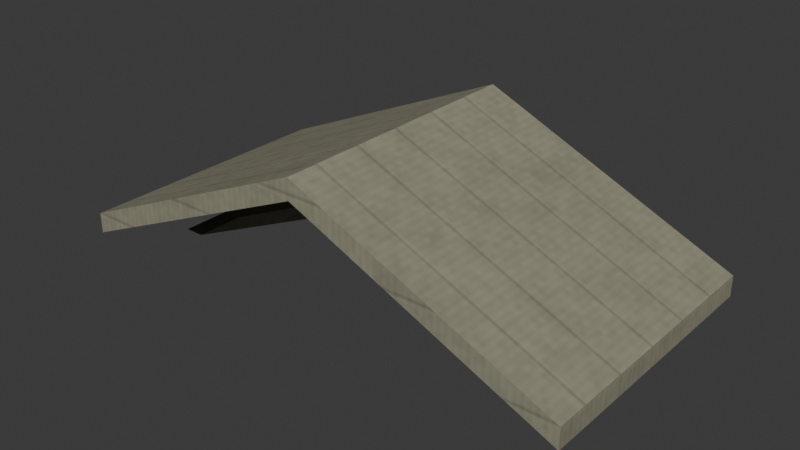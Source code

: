 # Source: residential-gabled-entry-canopy.lod1.blend  (saved by Blender 4.3.34; exported with 4.5.12 LTS)
import bpy
from mathutils import Matrix  # noqa: F401  (used for matrix-valued properties, if any)

bpy.ops.wm.read_factory_settings(use_empty=True)
scene = bpy.context.scene
scene.name = 'Scene'

# ---- collections
col_collection = bpy.data.collections.new('Collection'); scene.collection.children.link(col_collection)

# ---- images (referenced by path relative to the original .blend; pixels are not part of the script)
import os
ASSET_DIR = os.environ.get("B2B_ASSET_DIR", "")  # directory of the original .blend (textures are referenced by path, not embedded)
HERE = os.path.dirname(os.path.abspath(__file__))  # packed textures are extracted next to this script under _unpacked/

def load_image(name, relpath, width, height, colorspace="sRGB"):
    """Load a texture the original file referenced (path relative to the .blend, or extracted next to this script)."""
    p = next((c for c in (os.path.join(HERE, relpath), os.path.join(ASSET_DIR, relpath)) if relpath and os.path.exists(c)), "")
    if p:
        img = bpy.data.images.load(p, check_existing=True)
        img.name = name
    else:  # same state as the original file: an image datablock whose file is absent (Cycles renders it pink)
        img = bpy.data.images.new(name, width, height)
        img.source = "FILE"
        img.filepath = "//" + (relpath or name)
    img.colorspace_settings.name = colorspace
    return img
img_cedar_color_png = load_image('cedar-color.png', '_unpacked/cedar-color.b2662ef9.png', 480, 480, 'sRGB')
img_cedar_normal_png = load_image('cedar-normal.png', '_unpacked/cedar-normal.f35161dc.png', 480, 480, 'Non-Color')
img_cedar_orm_png = load_image('cedar-orm.png', '_unpacked/cedar-orm.c226e040.png', 480, 480, 'Non-Color')

# ---- materials (node trees are filled in below, after node groups)
mat_city_cedar_metre_uv = bpy.data.materials.new('City cedar metre UV')
mat_city_cedar_metre_uv.use_backface_culling = True

# ---- material node trees
mat_city_cedar_metre_uv.use_nodes = True; mat_city_cedar_metre_uv.node_tree.nodes.clear()
_N = mat_city_cedar_metre_uv.node_tree.nodes; _L = mat_city_cedar_metre_uv.node_tree.links
n0 = _N.new('ShaderNodeBsdfPrincipled'); n0.name = 'Principled BSDF'; n0.location = (10, 300)
n1 = _N.new('ShaderNodeOutputMaterial'); n1.name = 'Material Output'; n1.location = (300, 300)
n2 = _N.new('ShaderNodeUVMap'); n2.name = 'UV Map'; n2.location = (0, 0)
n2.uv_map = 'UVMap'
n3 = _N.new('ShaderNodeVectorMath'); n3.name = 'Metres to shared physical repeat'; n3.location = (0, 0)
n3.operation = 'MULTIPLY'
n3.inputs[1].default_value = (0.6579, 0.6579, 1.0)
n4 = _N.new('ShaderNodeTexImage'); n4.name = 'Image Texture'; n4.location = (0, 0)
n4.image = img_cedar_color_png
n5 = _N.new('ShaderNodeTexImage'); n5.name = 'Image Texture.001'; n5.location = (0, 0)
n5.image = img_cedar_normal_png
n6 = _N.new('ShaderNodeTexImage'); n6.name = 'Image Texture.002'; n6.location = (0, 0)
n6.image = img_cedar_orm_png
n7 = _N.new('ShaderNodeNormalMap'); n7.name = 'Normal Map'; n7.location = (0, 0)
n7.uv_map = 'UVMap'
n8 = _N.new('ShaderNodeSeparateColor'); n8.name = 'Separate Color'; n8.location = (0, 0)
_L.new(n0.outputs[0], n1.inputs[0])
_L.new(n2.outputs[0], n3.inputs[0])
_L.new(n3.outputs[0], n4.inputs[0])
_L.new(n3.outputs[0], n5.inputs[0])
_L.new(n3.outputs[0], n6.inputs[0])
_L.new(n4.outputs[0], n0.inputs[0])
_L.new(n5.outputs[0], n7.inputs[1])
_L.new(n7.outputs[0], n0.inputs[5])
_L.new(n6.outputs[0], n8.inputs[0])
_L.new(n8.outputs[1], n0.inputs[2])
_L.new(n8.outputs[2], n0.inputs[1])
n1.is_active_output = True

# ---- world
world_world = bpy.data.worlds.new('World'); scene.world = world_world
world_world.use_nodes = True; world_world.node_tree.nodes.clear()
_N = world_world.node_tree.nodes; _L = world_world.node_tree.links
n0 = _N.new('ShaderNodeOutputWorld'); n0.name = 'World Output'; n0.location = (300, 300)
n1 = _N.new('ShaderNodeBackground'); n1.name = 'Background'; n1.location = (10, 300)
n1.inputs[0].default_value = (0.05088, 0.05088, 0.05088, 1.0)
_L.new(n1.outputs[0], n0.inputs[0])
n0.is_active_output = True
world_world.color = (0.05088, 0.05088, 0.05088)
world_world.sun_shadow_jitter_overblur = 0.0

# ---- meshes
me_continuous_double_pitch_timber_canopy = bpy.data.meshes.new('Continuous double pitch timber canopy')
me_continuous_double_pitch_timber_canopy.from_pydata([(-1.0, -0.02, 2.66), (0.0, -0.02, 3.1), (1.0, -0.02, 2.66), (1.0, -0.02, 2.58), (0.0, -0.02, 3.02), (-1.0, -0.02, 2.58), (-1.0, -1.08, 2.66), (0.0, -1.08, 3.1), (1.0, -1.08, 2.66), (1.0, -1.08, 2.58), (0.0, -1.08, 3.02), (-1.0, -1.08, 2.58)], [], [(5, 0, 1, 2, 3, 4), (6, 11, 10, 9, 8, 7), (0, 6, 7, 1), (1, 7, 8, 2), (2, 8, 9, 3), (3, 9, 10, 4), (4, 10, 11, 5), (5, 11, 6, 0)])
_uv = me_continuous_double_pitch_timber_canopy.uv_layers.new(name='UVMap')
_uv.uv.foreach_set('vector', [-1.0, 2.58, -1.0, 2.66, 0.0, 3.1, 1.0, 2.66, 1.0, 2.58, 0.0, 3.02, -1.0, 2.66, -1.0, 2.58, 0.0, 3.02, 1.0, 2.58, 1.0, 2.66, 0.0, 3.1, -1.0, -0.02, -1.0, -1.08, 0.0, -1.08, 0.0, -0.02, 0.0, -0.02, 0.0, -1.08, 1.0, -1.08, 1.0, -0.02, -0.02, 2.66, -1.08, 2.66, -1.08, 2.58, -0.02, 2.58, 1.0, -0.02, 1.0, -1.08, 0.0, -1.08, 0.0, -0.02, 0.0, -0.02, 0.0, -1.08, -1.0, -1.08, -1.0, -0.02, -0.02, 2.58, -1.08, 2.58, -1.08, 2.66, -0.02, 2.66])
me_continuous_double_pitch_timber_canopy.materials.append(mat_city_cedar_metre_uv)
me_continuous_double_pitch_timber_canopy.update()
me_diagonal_cedar_wall_bracket = bpy.data.meshes.new('Diagonal cedar wall bracket')
me_diagonal_cedar_wall_bracket.from_pydata([(-0.7775, -0.04, 2.36), (-0.7775, -0.86, 2.58), (-0.7775, -0.67, 2.58), (-0.7775, -0.04, 2.43), (-0.7025, -0.04, 2.36), (-0.7025, -0.86, 2.58), (-0.7025, -0.67, 2.58), (-0.7025, -0.04, 2.43)], [], [(3, 0, 1, 2), (4, 7, 6, 5), (0, 4, 5, 1), (1, 5, 6, 2), (2, 6, 7, 3), (3, 7, 4, 0)])
_uv = me_diagonal_cedar_wall_bracket.uv_layers.new(name='UVMap')
_uv.uv.foreach_set('vector', [-0.04, 2.43, -0.04, 2.36, -0.86, 2.58, -0.67, 2.58, -0.04, 2.36, -0.04, 2.43, -0.67, 2.58, -0.86, 2.58, -0.7775, -0.04, -0.7025, -0.04, -0.7025, -0.86, -0.7775, -0.86, -0.7775, -0.86, -0.7025, -0.86, -0.7025, -0.67, -0.7775, -0.67, -0.7775, -0.67, -0.7025, -0.67, -0.7025, -0.04, -0.7775, -0.04, -0.7775, 2.43, -0.7025, 2.43, -0.7025, 2.36, -0.7775, 2.36])
me_diagonal_cedar_wall_bracket.materials.append(mat_city_cedar_metre_uv)
me_diagonal_cedar_wall_bracket.update()
me_bracket_wall_mounting_block = bpy.data.meshes.new('Bracket wall mounting block')
me_bracket_wall_mounting_block.from_pydata([(-0.795, -0.02, 2.36), (-0.795, -0.09, 2.36), (-0.795, -0.09, 2.6), (-0.795, -0.02, 2.6), (-0.685, -0.02, 2.36), (-0.685, -0.09, 2.36), (-0.685, -0.09, 2.6), (-0.685, -0.02, 2.6)], [], [(3, 0, 1, 2), (4, 7, 6, 5), (0, 4, 5, 1), (1, 5, 6, 2), (2, 6, 7, 3), (3, 7, 4, 0)])
_uv = me_bracket_wall_mounting_block.uv_layers.new(name='UVMap')
_uv.uv.foreach_set('vector', [-0.02, 2.6, -0.02, 2.36, -0.09, 2.36, -0.09, 2.6, -0.02, 2.36, -0.02, 2.6, -0.09, 2.6, -0.09, 2.36, -0.795, -0.02, -0.685, -0.02, -0.685, -0.09, -0.795, -0.09, -0.795, 2.36, -0.685, 2.36, -0.685, 2.6, -0.795, 2.6, -0.795, -0.09, -0.685, -0.09, -0.685, -0.02, -0.795, -0.02, -0.795, 2.6, -0.685, 2.6, -0.685, 2.36, -0.795, 2.36])
me_bracket_wall_mounting_block.materials.append(mat_city_cedar_metre_uv)
me_bracket_wall_mounting_block.update()
me_diagonal_cedar_wall_bracket_001 = bpy.data.meshes.new('Diagonal cedar wall bracket.001')
me_diagonal_cedar_wall_bracket_001.from_pydata([(0.7025, -0.04, 2.36), (0.7025, -0.86, 2.58), (0.7025, -0.67, 2.58), (0.7025, -0.04, 2.43), (0.7775, -0.04, 2.36), (0.7775, -0.86, 2.58), (0.7775, -0.67, 2.58), (0.7775, -0.04, 2.43)], [], [(3, 0, 1, 2), (4, 7, 6, 5), (0, 4, 5, 1), (1, 5, 6, 2), (2, 6, 7, 3), (3, 7, 4, 0)])
_uv = me_diagonal_cedar_wall_bracket_001.uv_layers.new(name='UVMap')
_uv.uv.foreach_set('vector', [-0.04, 2.43, -0.04, 2.36, -0.86, 2.58, -0.67, 2.58, -0.04, 2.36, -0.04, 2.43, -0.67, 2.58, -0.86, 2.58, 0.7025, -0.04, 0.7775, -0.04, 0.7775, -0.86, 0.7025, -0.86, 0.7025, -0.86, 0.7775, -0.86, 0.7775, -0.67, 0.7025, -0.67, 0.7025, -0.67, 0.7775, -0.67, 0.7775, -0.04, 0.7025, -0.04, 0.7025, 2.43, 0.7775, 2.43, 0.7775, 2.36, 0.7025, 2.36])
me_diagonal_cedar_wall_bracket_001.materials.append(mat_city_cedar_metre_uv)
me_diagonal_cedar_wall_bracket_001.update()
me_bracket_wall_mounting_block_001 = bpy.data.meshes.new('Bracket wall mounting block.001')
me_bracket_wall_mounting_block_001.from_pydata([(0.685, -0.02, 2.36), (0.685, -0.09, 2.36), (0.685, -0.09, 2.6), (0.685, -0.02, 2.6), (0.795, -0.02, 2.36), (0.795, -0.09, 2.36), (0.795, -0.09, 2.6), (0.795, -0.02, 2.6)], [], [(3, 0, 1, 2), (4, 7, 6, 5), (0, 4, 5, 1), (1, 5, 6, 2), (2, 6, 7, 3), (3, 7, 4, 0)])
_uv = me_bracket_wall_mounting_block_001.uv_layers.new(name='UVMap')
_uv.uv.foreach_set('vector', [-0.02, 2.6, -0.02, 2.36, -0.09, 2.36, -0.09, 2.6, -0.02, 2.36, -0.02, 2.6, -0.09, 2.6, -0.09, 2.36, 0.685, -0.02, 0.795, -0.02, 0.795, -0.09, 0.685, -0.09, 0.685, 2.36, 0.795, 2.36, 0.795, 2.6, 0.685, 2.6, 0.685, -0.09, 0.795, -0.09, 0.795, -0.02, 0.685, -0.02, 0.685, 2.6, 0.795, 2.6, 0.795, 2.36, 0.685, 2.36])
me_bracket_wall_mounting_block_001.materials.append(mat_city_cedar_metre_uv)
me_bracket_wall_mounting_block_001.update()

# ---- objects
ob_continuous_double_pitch_timber_canopy = bpy.data.objects.new('Continuous double pitch timber canopy', me_continuous_double_pitch_timber_canopy)
ob_diagonal_cedar_wall_bracket = bpy.data.objects.new('Diagonal cedar wall bracket', me_diagonal_cedar_wall_bracket)
ob_bracket_wall_mounting_block = bpy.data.objects.new('Bracket wall mounting block', me_bracket_wall_mounting_block)
ob_diagonal_cedar_wall_bracket_001 = bpy.data.objects.new('Diagonal cedar wall bracket.001', me_diagonal_cedar_wall_bracket_001)
ob_bracket_wall_mounting_block_001 = bpy.data.objects.new('Bracket wall mounting block.001', me_bracket_wall_mounting_block_001)

# ---- transforms, parenting, visibility, modifiers, constraints
ob_continuous_double_pitch_timber_canopy.location = (0.0, 0.0, 0.0)
ob_diagonal_cedar_wall_bracket.location = (0.0, 0.0, 0.0)
ob_bracket_wall_mounting_block.location = (0.0, 0.0, 0.0)
ob_diagonal_cedar_wall_bracket_001.location = (0.0, 0.0, 0.0)
ob_bracket_wall_mounting_block_001.location = (0.0, 0.0, 0.0)

# ---- collection membership
col_collection.objects.link(ob_continuous_double_pitch_timber_canopy)
col_collection.objects.link(ob_diagonal_cedar_wall_bracket)
col_collection.objects.link(ob_bracket_wall_mounting_block)
col_collection.objects.link(ob_diagonal_cedar_wall_bracket_001)
col_collection.objects.link(ob_bracket_wall_mounting_block_001)

# ---- scene / render settings (as saved in the file)
scene.frame_start = 1; scene.frame_end = 250; scene.frame_set(1)
scene.render.engine = 'BLENDER_EEVEE_NEXT'
bpy.context.view_layer.update()

# ---- added for rendering (the .blend has no active camera and no usable light): camera, sun
cam_auto = bpy.data.cameras.new('AutoCamera')
cam_auto.lens = 50.0
cam_auto.sensor_width = 36.0
cam_auto.clip_end = 1000.0
ob_auto_camera = bpy.data.objects.new('AutoCamera', cam_auto)
scene.collection.objects.link(ob_auto_camera)
ob_auto_camera.location = (2.20336, -3.19403, 4.49268)
ob_auto_camera.rotation_euler = (1.09748, -7.21219e-08, 0.694738)
scene.camera = ob_auto_camera
light_auto_sun = bpy.data.lights.new('AutoSun', 'SUN')
light_auto_sun.energy = 3.0
light_auto_sun.angle = 0.0523599
ob_auto_sun = bpy.data.objects.new('AutoSun', light_auto_sun)
scene.collection.objects.link(ob_auto_sun)
ob_auto_sun.rotation_euler = (0.872665, 0.174533, 0.523599)
bpy.context.view_layer.update()
